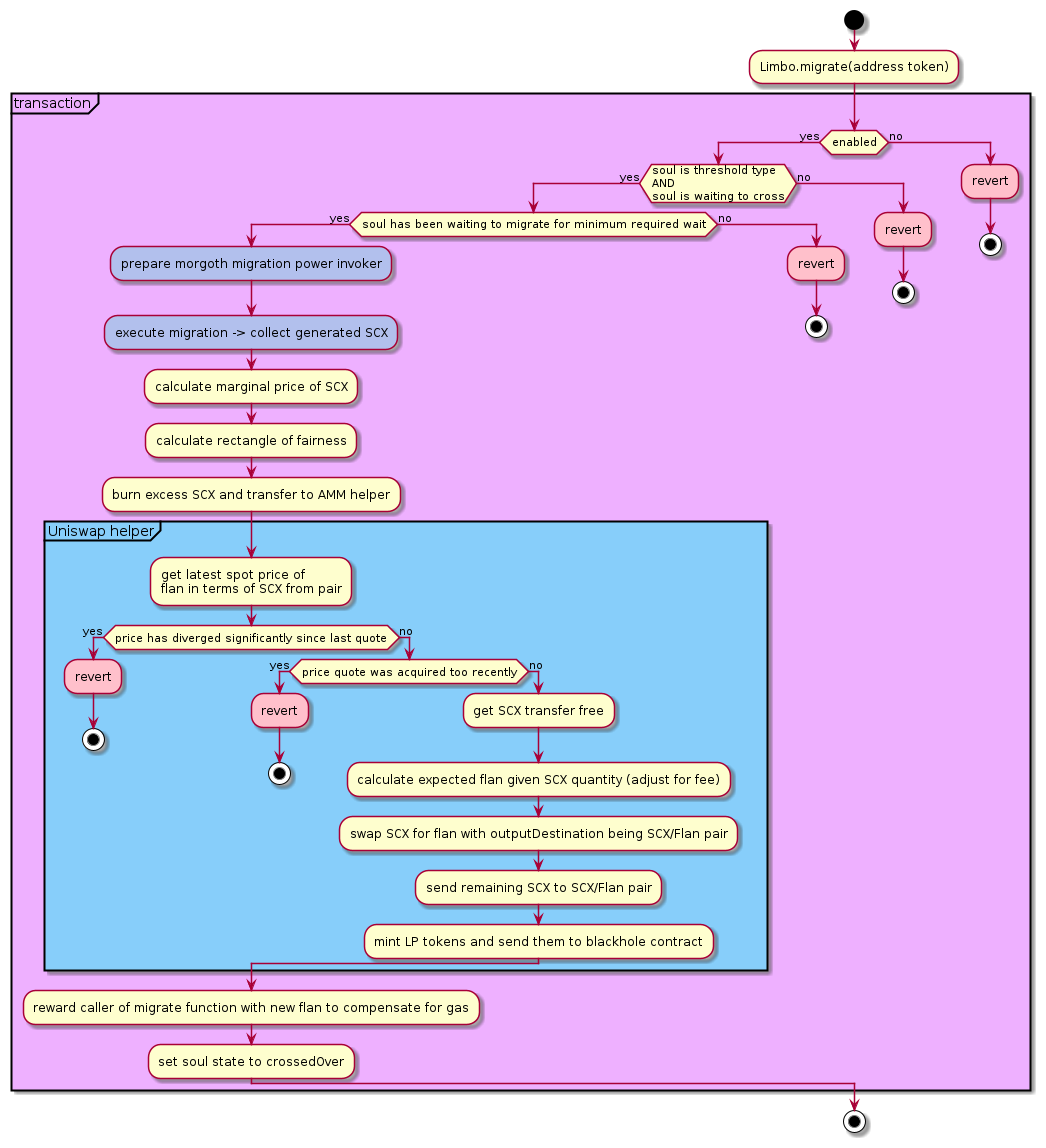

The diagram above was rendered by PlantUML. Its source (embedded in the PNG):
@startuml
!define yoghurt #eeb0ff
!define bluegrey #b2c0ed
start
:Limbo.migrate(address token);
partition yoghurt "transaction"{
    if(enabled) then (yes)
        if(soul is threshold type\nAND\nsoul is waiting to cross) then (yes)
            if(soul has been waiting to migrate for minimum required wait) then (yes)
                bluegrey:prepare morgoth migration power invoker;
                bluegrey:execute migration -> collect generated SCX;
                :calculate marginal price of SCX;
                :calculate rectangle of fairness;
                :burn excess SCX and transfer to AMM helper;
                partition #LightSkyBlue "Uniswap helper"{
                    :get latest spot price of\nflan in terms of SCX from pair;
                    if (price has diverged significantly since last quote) then (yes)
                        #pink:revert;
                        stop
                    else (no)
                        if(price quote was acquired too recently) then (yes)
                            #pink:revert;
                            stop
                        else (no)
                            :get SCX transfer free;
                            :calculate expected flan given SCX quantity (adjust for fee);
                            :swap SCX for flan with outputDestination being SCX/Flan pair;
                            :send remaining SCX to SCX/Flan pair; 
                            :mint LP tokens and send them to blackhole contract;
                        endif
                    endif
                }
                :reward caller of migrate function with new flan to compensate for gas;
                :set soul state to crossedOver;
            else  (no)
                #pink:revert;
                stop
            endif
        else (no)
            #pink:revert;
            stop
        endif
    else (no)
        #pink:revert;
        stop
    endif
}
stop
@enduml